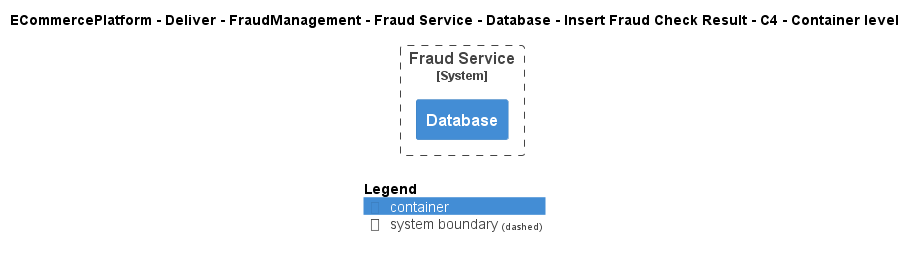

The diagram above was rendered by PlantUML. Its source (embedded in the PNG):
@startuml
!include ..\..\..\..\..\..\..\..\..\.c4s\C4_Container.puml

AddElementTag("c4interflow:lifecycle:new", $bgColor=green, $fontColor=#ffffff, $borderColor=green, $shadowing="False")
AddElementTag("c4interflow:lifecycle:changed", $bgColor=orange, $fontColor=#ffffff, $borderColor=orange, $shadowing="False")
AddElementTag("c4interflow:lifecycle:removed", $bgColor=red, $fontColor=#ffffff, $borderColor=red, $shadowing="False")

AddRelTag("c4interflow:lifecycle:new", $textColor=green, $lineColor=green)
AddRelTag("c4interflow:lifecycle:changed", $textColor=orange, $lineColor=orange)
AddRelTag("c4interflow:lifecycle:removed", $textColor=red, $lineColor=red)

SHOW_PERSON_PORTRAIT()
LAYOUT_TOP_DOWN()

skinparam linetype polyline

title ECommercePlatform - Deliver - FraudManagement - Fraud Service - Database - Insert Fraud Check Result - C4 - Container level


System_Boundary(ECommercePlatform.Deliver.FraudManagement.SoftwareSystems.FraudService, "Fraud Service") {
    Container(ECommercePlatform.Deliver.FraudManagement.SoftwareSystems.FraudService.Containers.Database, "Database", "", "")
}



SHOW_LEGEND()
@enduml